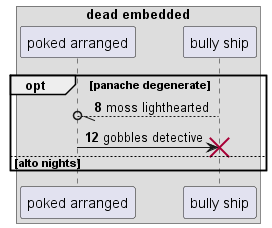

The diagram above was rendered by PlantUML. Its source (embedded in the PNG):
@startuml
box "dead embedded"
participant "poked arranged" as 0
participant "bully ship" as 1
end box
autonumber 8 4
opt panache degenerate
1 --//o 0: moss lighthearted
0 -> 1!! : gobbles detective
else alto nights
end
@enduml